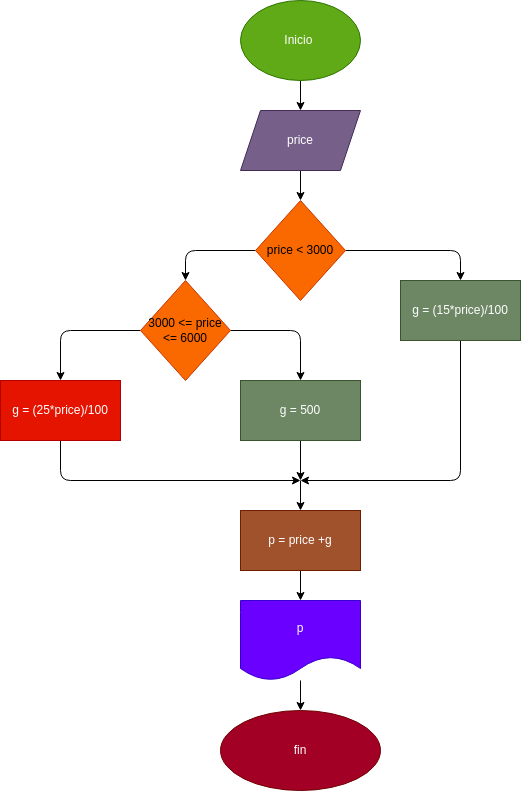

The diagram above was exported from draw.io. Its source (the exported page's mxGraphModel, read from the mxfile embedded in the PNG):
<mxGraphModel dx="832" dy="461" grid="1" gridSize="10" guides="1" tooltips="1" connect="1" arrows="1" fold="1" page="1" pageScale="1" pageWidth="827" pageHeight="1169" math="0" shadow="0">
  <root>
    <mxCell id="0" />
    <mxCell id="1" parent="0" />
    <mxCell id="4" value="" style="edgeStyle=none;html=1;" edge="1" parent="1" source="2" target="3">
      <mxGeometry relative="1" as="geometry" />
    </mxCell>
    <mxCell id="2" value="Inicio&amp;nbsp;" style="ellipse;whiteSpace=wrap;html=1;fillColor=#60a917;fontColor=#ffffff;strokeColor=#2D7600;" vertex="1" parent="1">
      <mxGeometry x="340" width="120" height="80" as="geometry" />
    </mxCell>
    <mxCell id="6" value="" style="edgeStyle=none;html=1;" edge="1" parent="1" source="3" target="5">
      <mxGeometry relative="1" as="geometry" />
    </mxCell>
    <mxCell id="3" value="price" style="shape=parallelogram;perimeter=parallelogramPerimeter;whiteSpace=wrap;html=1;fixedSize=1;fillColor=#76608a;fontColor=#ffffff;strokeColor=#432D57;" vertex="1" parent="1">
      <mxGeometry x="340" y="110" width="120" height="60" as="geometry" />
    </mxCell>
    <mxCell id="8" value="" style="edgeStyle=none;html=1;" edge="1" parent="1" source="5" target="7">
      <mxGeometry relative="1" as="geometry">
        <Array as="points">
          <mxPoint x="560" y="250" />
        </Array>
      </mxGeometry>
    </mxCell>
    <mxCell id="10" value="" style="edgeStyle=none;html=1;entryX=0;entryY=0.5;entryDx=0;entryDy=0;" edge="1" parent="1" source="5" target="11">
      <mxGeometry relative="1" as="geometry">
        <mxPoint x="300" y="283.75" as="targetPoint" />
        <Array as="points">
          <mxPoint x="285" y="250" />
        </Array>
      </mxGeometry>
    </mxCell>
    <mxCell id="5" value="price &amp;lt; 3000" style="rhombus;whiteSpace=wrap;html=1;fillColor=#fa6800;fontColor=#000000;strokeColor=#C73500;" vertex="1" parent="1">
      <mxGeometry x="355" y="200" width="90" height="100" as="geometry" />
    </mxCell>
    <mxCell id="16" style="edgeStyle=none;html=1;" edge="1" parent="1" source="7">
      <mxGeometry relative="1" as="geometry">
        <mxPoint x="400" y="480" as="targetPoint" />
        <Array as="points">
          <mxPoint x="560" y="480" />
        </Array>
      </mxGeometry>
    </mxCell>
    <mxCell id="7" value="g = (15*price)/100" style="whiteSpace=wrap;html=1;fillColor=#6d8764;fontColor=#ffffff;strokeColor=#3A5431;" vertex="1" parent="1">
      <mxGeometry x="500" y="280" width="120" height="60" as="geometry" />
    </mxCell>
    <mxCell id="12" value="" style="edgeStyle=none;html=1;entryX=0.5;entryY=0;entryDx=0;entryDy=0;" edge="1" parent="1" source="11" target="13">
      <mxGeometry relative="1" as="geometry">
        <mxPoint x="380" y="330" as="targetPoint" />
        <Array as="points">
          <mxPoint x="400" y="330" />
        </Array>
      </mxGeometry>
    </mxCell>
    <mxCell id="15" value="" style="edgeStyle=none;html=1;" edge="1" parent="1" source="11" target="14">
      <mxGeometry relative="1" as="geometry">
        <Array as="points">
          <mxPoint x="160" y="330" />
        </Array>
      </mxGeometry>
    </mxCell>
    <mxCell id="11" value="3000 &amp;lt;= price &amp;lt;= 6000" style="rhombus;whiteSpace=wrap;html=1;direction=south;fillColor=#fa6800;fontColor=#000000;strokeColor=#C73500;" vertex="1" parent="1">
      <mxGeometry x="240" y="280" width="90" height="100" as="geometry" />
    </mxCell>
    <mxCell id="17" style="edgeStyle=none;html=1;" edge="1" parent="1" source="13">
      <mxGeometry relative="1" as="geometry">
        <mxPoint x="400" y="480" as="targetPoint" />
      </mxGeometry>
    </mxCell>
    <mxCell id="13" value="g = 500" style="rounded=0;whiteSpace=wrap;html=1;fillColor=#6d8764;fontColor=#ffffff;strokeColor=#3A5431;" vertex="1" parent="1">
      <mxGeometry x="340" y="380" width="120" height="60" as="geometry" />
    </mxCell>
    <mxCell id="18" style="edgeStyle=none;html=1;" edge="1" parent="1" source="14">
      <mxGeometry relative="1" as="geometry">
        <mxPoint x="400" y="480" as="targetPoint" />
        <Array as="points">
          <mxPoint x="160" y="480" />
        </Array>
      </mxGeometry>
    </mxCell>
    <mxCell id="14" value="g = (25*price)/100" style="whiteSpace=wrap;html=1;fillColor=#e51400;fontColor=#ffffff;strokeColor=#B20000;" vertex="1" parent="1">
      <mxGeometry x="100" y="380" width="120" height="60" as="geometry" />
    </mxCell>
    <mxCell id="19" value="" style="endArrow=classic;html=1;entryX=0.5;entryY=0;entryDx=0;entryDy=0;" edge="1" parent="1" target="20">
      <mxGeometry width="50" height="50" relative="1" as="geometry">
        <mxPoint x="400" y="480" as="sourcePoint" />
        <mxPoint x="400" y="510" as="targetPoint" />
      </mxGeometry>
    </mxCell>
    <mxCell id="22" value="" style="edgeStyle=none;html=1;" edge="1" parent="1" source="20" target="21">
      <mxGeometry relative="1" as="geometry" />
    </mxCell>
    <mxCell id="20" value="p = price +g" style="rounded=0;whiteSpace=wrap;html=1;fillColor=#a0522d;fontColor=#ffffff;strokeColor=#6D1F00;" vertex="1" parent="1">
      <mxGeometry x="340" y="510" width="120" height="60" as="geometry" />
    </mxCell>
    <mxCell id="24" value="" style="edgeStyle=none;html=1;" edge="1" parent="1" source="21" target="23">
      <mxGeometry relative="1" as="geometry" />
    </mxCell>
    <mxCell id="21" value="p" style="shape=document;whiteSpace=wrap;html=1;boundedLbl=1;rounded=0;fillColor=#6a00ff;fontColor=#ffffff;strokeColor=#3700CC;" vertex="1" parent="1">
      <mxGeometry x="340" y="600" width="120" height="80" as="geometry" />
    </mxCell>
    <mxCell id="23" value="fin" style="ellipse;whiteSpace=wrap;html=1;rounded=0;fillColor=#a20025;fontColor=#ffffff;strokeColor=#6F0000;" vertex="1" parent="1">
      <mxGeometry x="320" y="710" width="160" height="80" as="geometry" />
    </mxCell>
  </root>
</mxGraphModel>